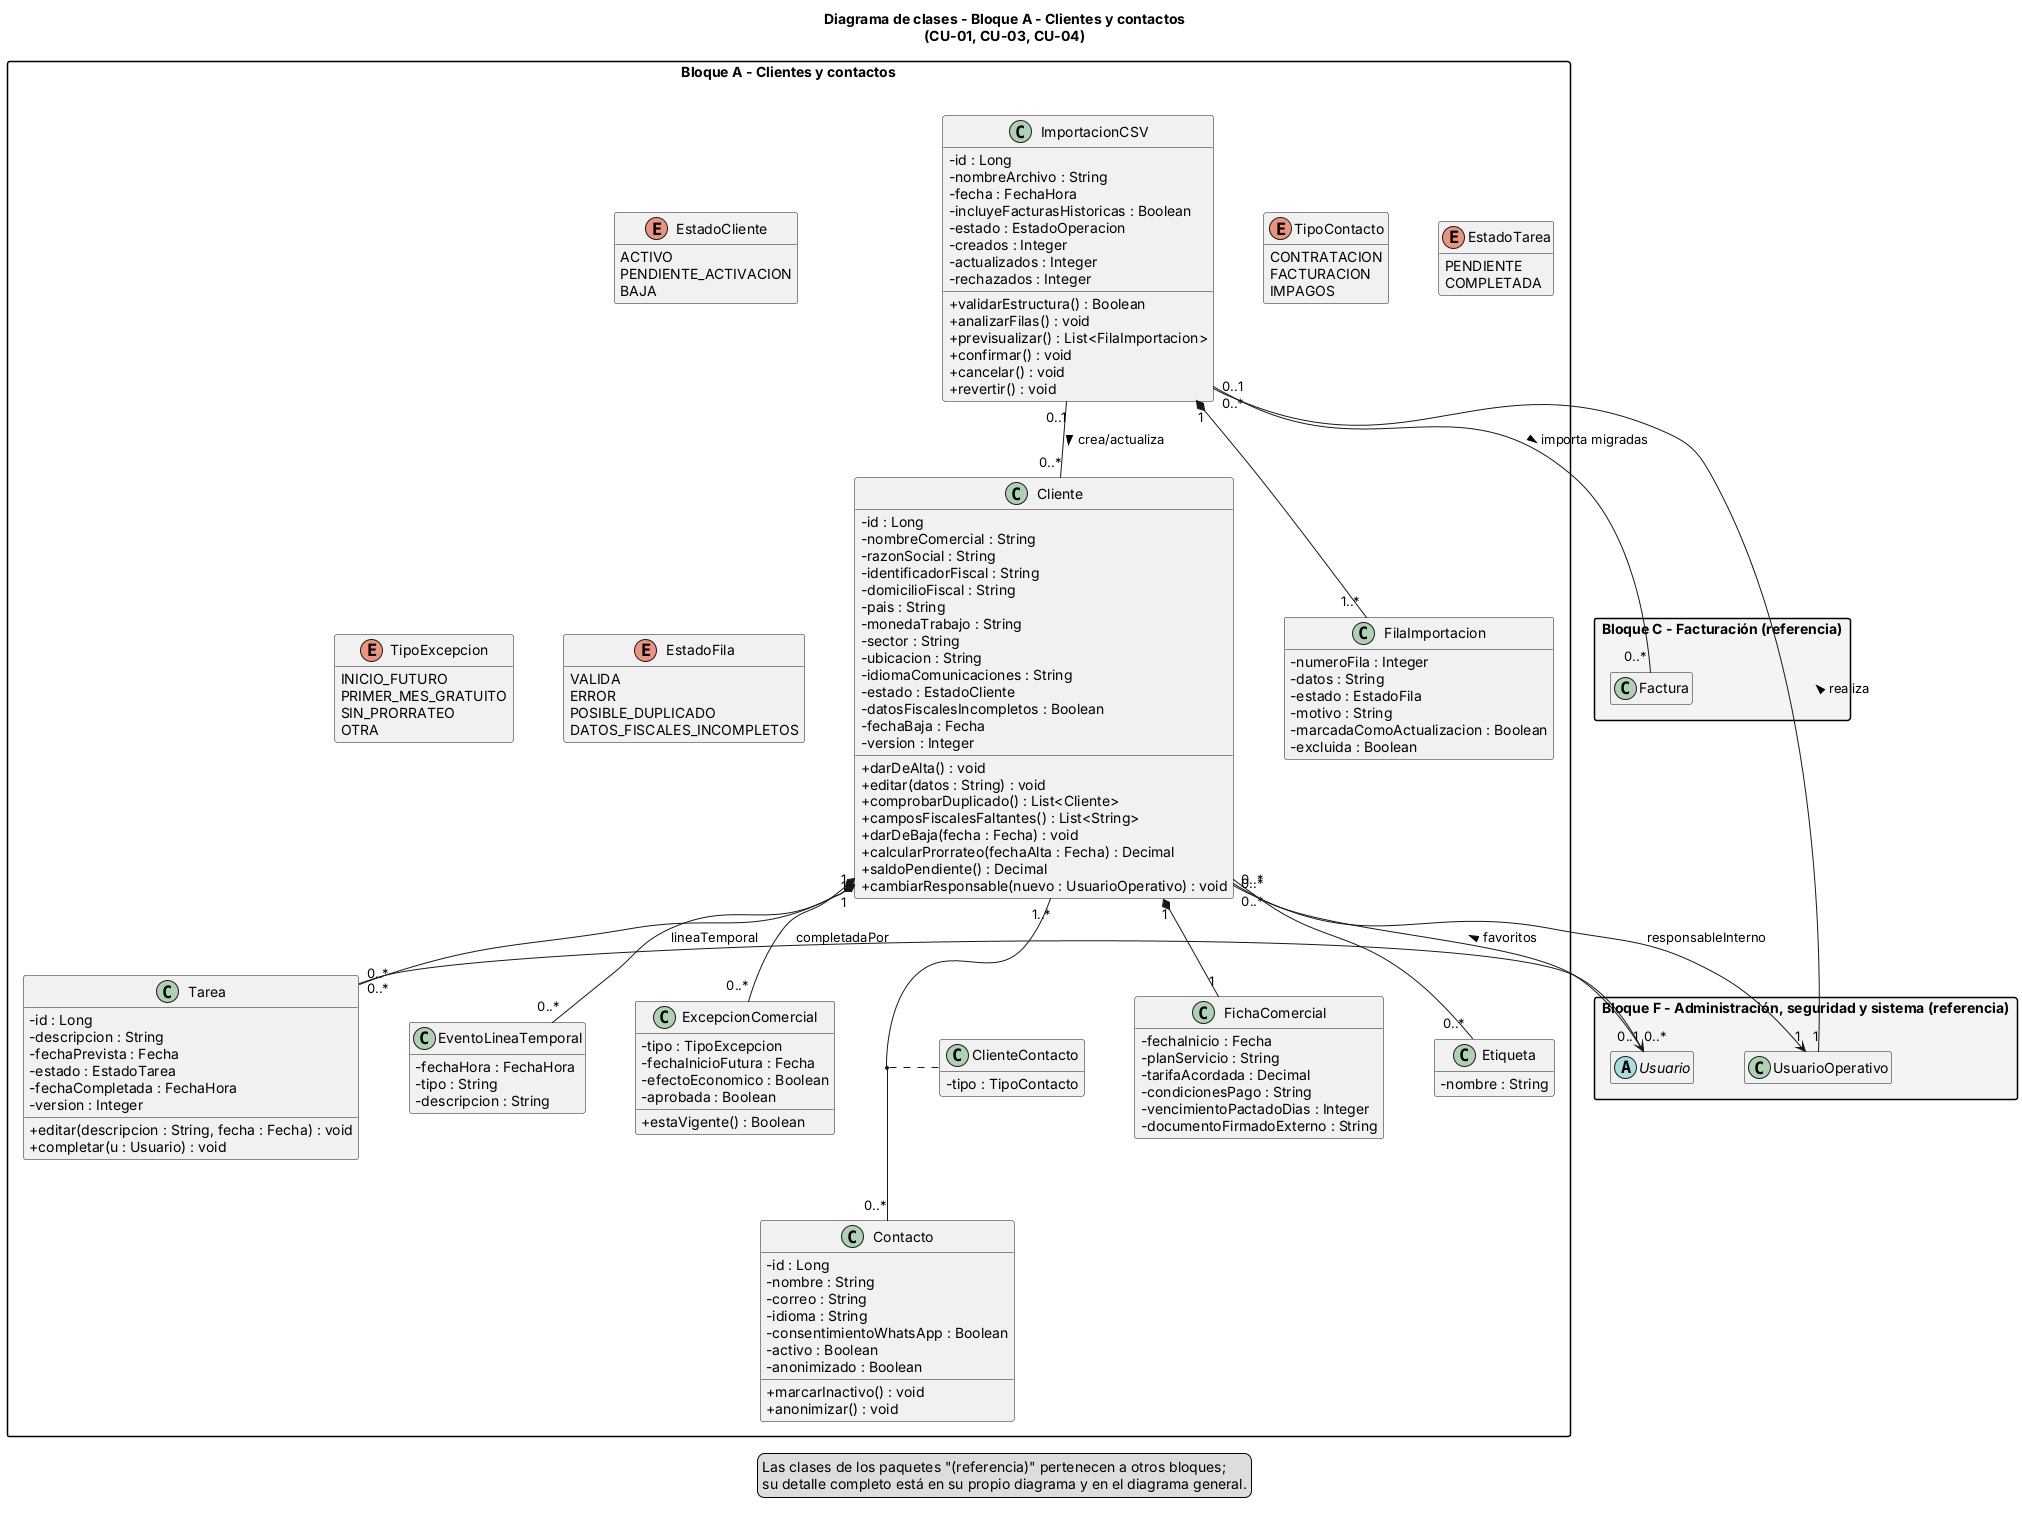

The diagram above was rendered by PlantUML. Its source (embedded in the PNG):
@startuml bloque_A
skinparam classAttributeIconSize 0
skinparam packageStyle rectangle
skinparam nodesep 50
skinparam ranksep 60
hide empty members
title Diagrama de clases - Bloque A - Clientes y contactos\n(CU-01, CU-03, CU-04)

package "Bloque A - Clientes y contactos" {

  class Cliente {
    - id : Long
    - nombreComercial : String
    - razonSocial : String
    - identificadorFiscal : String
    - domicilioFiscal : String
    - pais : String
    - monedaTrabajo : String
    - sector : String
    - ubicacion : String
    - idiomaComunicaciones : String
    - estado : EstadoCliente
    - datosFiscalesIncompletos : Boolean
    - fechaBaja : Fecha
    - version : Integer
    + darDeAlta() : void
    + editar(datos : String) : void
    + comprobarDuplicado() : List<Cliente>
    + camposFiscalesFaltantes() : List<String>
    + darDeBaja(fecha : Fecha) : void
    + calcularProrrateo(fechaAlta : Fecha) : Decimal
    + saldoPendiente() : Decimal
    + cambiarResponsable(nuevo : UsuarioOperativo) : void
  }

  enum EstadoCliente {
    ACTIVO
    PENDIENTE_ACTIVACION
    BAJA
  }

  class FichaComercial {
    - fechaInicio : Fecha
    - planServicio : String
    - tarifaAcordada : Decimal
    - condicionesPago : String
    - vencimientoPactadoDias : Integer
    - documentoFirmadoExterno : String
  }

  class Contacto {
    - id : Long
    - nombre : String
    - correo : String
    - idioma : String
    - consentimientoWhatsApp : Boolean
    - activo : Boolean
    - anonimizado : Boolean
    + marcarInactivo() : void
    + anonimizar() : void
  }

  class ClienteContacto {
    - tipo : TipoContacto
  }

  enum TipoContacto {
    CONTRATACION
    FACTURACION
    IMPAGOS
  }

  class Etiqueta {
    - nombre : String
  }

  class Tarea {
    - id : Long
    - descripcion : String
    - fechaPrevista : Fecha
    - estado : EstadoTarea
    - fechaCompletada : FechaHora
    - version : Integer
    + editar(descripcion : String, fecha : Fecha) : void
    + completar(u : Usuario) : void
  }

  enum EstadoTarea {
    PENDIENTE
    COMPLETADA
  }

  class EventoLineaTemporal {
    - fechaHora : FechaHora
    - tipo : String
    - descripcion : String
  }

  class ExcepcionComercial {
    - tipo : TipoExcepcion
    - fechaInicioFutura : Fecha
    - efectoEconomico : Boolean
    - aprobada : Boolean
    + estaVigente() : Boolean
  }

  enum TipoExcepcion {
    INICIO_FUTURO
    PRIMER_MES_GRATUITO
    SIN_PRORRATEO
    OTRA
  }

  class ImportacionCSV {
    - id : Long
    - nombreArchivo : String
    - fecha : FechaHora
    - incluyeFacturasHistoricas : Boolean
    - estado : EstadoOperacion
    - creados : Integer
    - actualizados : Integer
    - rechazados : Integer
    + validarEstructura() : Boolean
    + analizarFilas() : void
    + previsualizar() : List<FilaImportacion>
    + confirmar() : void
    + cancelar() : void
    + revertir() : void
  }

  class FilaImportacion {
    - numeroFila : Integer
    - datos : String
    - estado : EstadoFila
    - motivo : String
    - marcadaComoActualizacion : Boolean
    - excluida : Boolean
  }

  enum EstadoFila {
    VALIDA
    ERROR
    POSIBLE_DUPLICADO
    DATOS_FISCALES_INCOMPLETOS
  }
}

package "Bloque F - Administración, seguridad y sistema (referencia)" #F4F4F4 {
  abstract class Usuario
  class UsuarioOperativo
}
package "Bloque C - Facturación (referencia)" #F4F4F4 {
  class Factura
}

' ---- Relaciones del bloque ----
Cliente "1" *-- "1" FichaComercial
Cliente "0..*" --> "1" UsuarioOperativo : responsableInterno
Cliente "1..*" -- "0..*" Contacto
(Cliente, Contacto) .. ClienteContacto
Cliente "0..*" -- "0..*" Etiqueta
Usuario "0..*" -- "0..*" Cliente : favoritos >
Cliente "1" *-- "0..*" EventoLineaTemporal : lineaTemporal
Cliente "1" *-- "0..*" Tarea
Tarea "0..*" --> "0..1" Usuario : completadaPor
Cliente "1" *-- "0..*" ExcepcionComercial
UsuarioOperativo "1" -- "0..*" ImportacionCSV : realiza >
ImportacionCSV "1" *-- "1..*" FilaImportacion
ImportacionCSV "0..1" -- "0..*" Cliente : crea/actualiza >
ImportacionCSV "0..1" -- "0..*" Factura : importa migradas >

legend bottom
Las clases de los paquetes "(referencia)" pertenecen a otros bloques;
su detalle completo está en su propio diagrama y en el diagrama general.
endlegend
@enduml